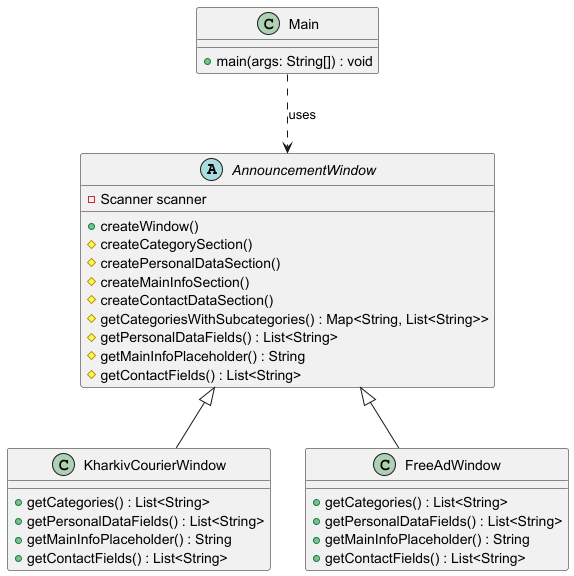

The diagram above was rendered by PlantUML. Its source (embedded in the PNG):
@startuml

abstract class AnnouncementWindow {
    - Scanner scanner
    + createWindow()
    # createCategorySection()
    # createPersonalDataSection()
    # createMainInfoSection()
    # createContactDataSection()
    # getCategoriesWithSubcategories() : Map<String, List<String>>
    # getPersonalDataFields() : List<String>
    # getMainInfoPlaceholder() : String
    # getContactFields() : List<String>
}

class KharkivCourierWindow {
    + getCategories() : List<String>
    + getPersonalDataFields() : List<String>
    + getMainInfoPlaceholder() : String
    + getContactFields() : List<String>
}

class FreeAdWindow {
    + getCategories() : List<String>
    + getPersonalDataFields() : List<String>
    + getMainInfoPlaceholder() : String
    + getContactFields() : List<String>
}

class Main {
    + main(args: String[]) : void
}

AnnouncementWindow <|-- KharkivCourierWindow
AnnouncementWindow <|-- FreeAdWindow

Main ..> AnnouncementWindow : uses

@enduml